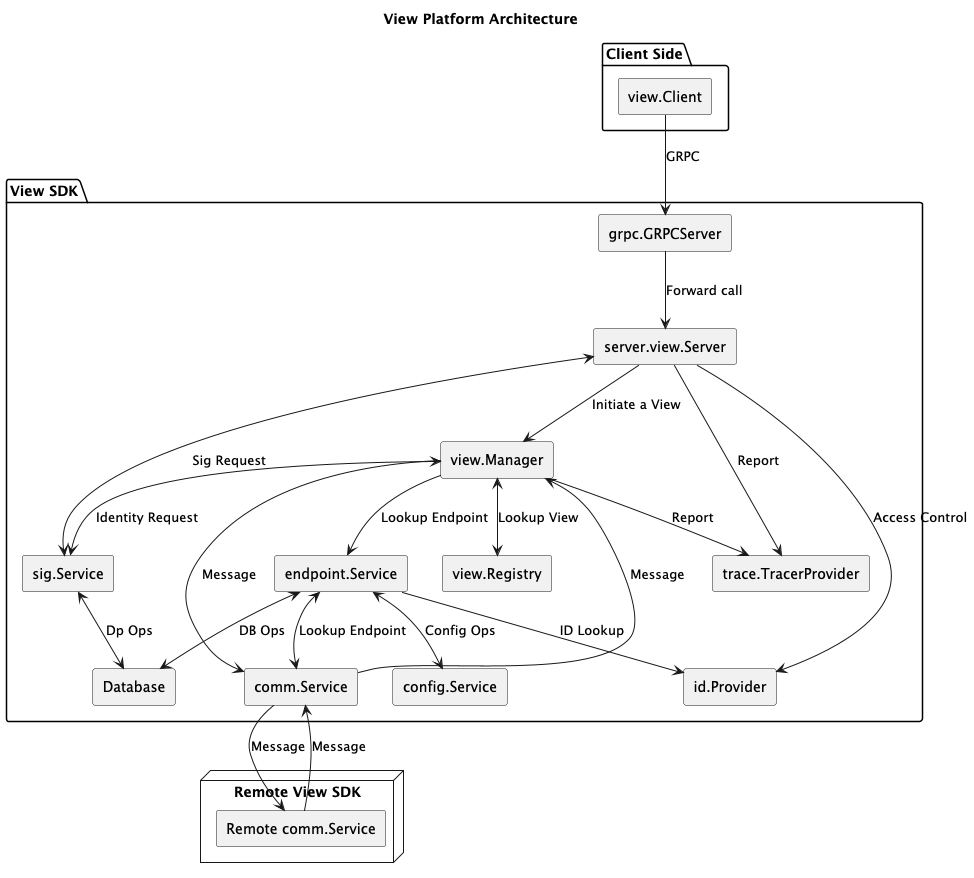

The diagram above was rendered by PlantUML. Its source (embedded in the PNG):
@startuml
skinparam componentStyle rectangle

title View Platform Architecture

package "Client Side" {
  [view.Client]
}

package "View SDK" {
  [view.Client] --> [grpc.GRPCServer] : GRPC
  [grpc.GRPCServer] --> [server.view.Server] : Forward call

  [server.view.Server] <--> [sig.Service] : Sig Request
  [server.view.Server] --> [view.Manager] : Initiate a View
  [server.view.Server] --> [id.Provider] : Access Control
  [server.view.Server] --> [trace.TracerProvider] : Report

  [view.Manager] <--> [view.Registry] : Lookup View
  [view.Manager] --> [comm.Service] : Message
  [view.Manager] --> [endpoint.Service] : Lookup Endpoint
  [view.Manager] <--> [sig.Service] : Identity Request
  [view.Manager] --> [trace.TracerProvider] : Report

  [comm.Service] --> [view.Manager] : Message

  [endpoint.Service] <--> [comm.Service] : Lookup Endpoint
  [endpoint.Service] <--> [Database]: DB Ops
  [endpoint.Service] <--> [config.Service]: Config Ops
  [endpoint.Service] --> [id.Provider] : ID Lookup

  [sig.Service] <--> [Database] : Dp Ops
}

node "Remote View SDK" {
  [Remote comm.Service]
}

[comm.Service] --> [Remote comm.Service] : Message
[Remote comm.Service] --> [comm.Service] : Message

@enduml